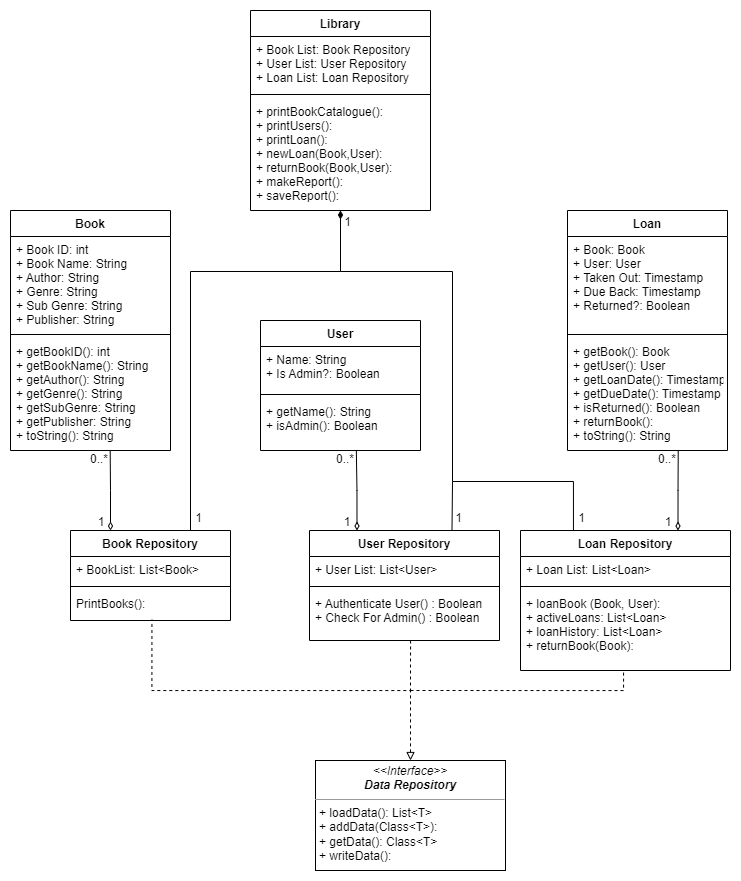

The diagram above was exported from draw.io. Its source (the exported page's mxGraphModel, read from the mxfile embedded in the PNG):
<mxGraphModel dx="1296" dy="1018" grid="1" gridSize="10" guides="1" tooltips="1" connect="1" arrows="1" fold="1" page="1" pageScale="1" pageWidth="827" pageHeight="1169" math="0" shadow="0">
  <root>
    <mxCell id="0" />
    <mxCell id="1" parent="0" />
    <mxCell id="hhDGR_oO9LVUh1aHpDgS-7" style="orthogonalLoop=1;jettySize=auto;html=1;entryX=0.509;entryY=0.974;entryDx=0;entryDy=0;rounded=0;dashed=1;endArrow=none;endFill=0;edgeStyle=orthogonalEdgeStyle;startArrow=block;startFill=0;entryPerimeter=0;" parent="1" source="hhDGR_oO9LVUh1aHpDgS-1" target="hhDGR_oO9LVUh1aHpDgS-6" edge="1">
      <mxGeometry relative="1" as="geometry" />
    </mxCell>
    <mxCell id="hhDGR_oO9LVUh1aHpDgS-12" style="edgeStyle=orthogonalEdgeStyle;rounded=0;orthogonalLoop=1;jettySize=auto;html=1;dashed=1;endArrow=none;endFill=0;entryX=0.532;entryY=0.998;entryDx=0;entryDy=0;entryPerimeter=0;startArrow=none;startFill=0;" parent="1" target="hhDGR_oO9LVUh1aHpDgS-11" edge="1">
      <mxGeometry relative="1" as="geometry">
        <mxPoint x="505" y="279" as="targetPoint" />
        <mxPoint x="420" y="730" as="sourcePoint" />
      </mxGeometry>
    </mxCell>
    <mxCell id="hhDGR_oO9LVUh1aHpDgS-17" style="edgeStyle=orthogonalEdgeStyle;rounded=0;orthogonalLoop=1;jettySize=auto;html=1;entryX=0.489;entryY=1.003;entryDx=0;entryDy=0;entryPerimeter=0;dashed=1;endArrow=none;endFill=0;startArrow=none;startFill=0;" parent="1" target="hhDGR_oO9LVUh1aHpDgS-16" edge="1">
      <mxGeometry relative="1" as="geometry">
        <Array as="points">
          <mxPoint x="633" y="729" />
          <mxPoint x="633" y="709" />
        </Array>
        <mxPoint x="420" y="729" as="sourcePoint" />
      </mxGeometry>
    </mxCell>
    <mxCell id="hhDGR_oO9LVUh1aHpDgS-1" value="&lt;p style=&quot;margin: 0px ; margin-top: 4px ; text-align: center&quot;&gt;&lt;i&gt;&amp;lt;&amp;lt;Interface&amp;gt;&amp;gt;&lt;/i&gt;&lt;br&gt;&lt;b&gt;&lt;i&gt;Data Repository&lt;/i&gt;&lt;/b&gt;&lt;/p&gt;&lt;hr size=&quot;1&quot;&gt;&lt;p style=&quot;margin: 0px ; margin-left: 4px&quot;&gt;&lt;span&gt;+ loadData(): List&amp;lt;T&amp;gt;&lt;/span&gt;&lt;br&gt;&lt;/p&gt;&lt;p style=&quot;margin: 0px ; margin-left: 4px&quot;&gt;+ addData(Class&amp;lt;T&amp;gt;):&amp;nbsp;&lt;/p&gt;&lt;p style=&quot;margin: 0px ; margin-left: 4px&quot;&gt;+ getData(): Class&amp;lt;T&amp;gt;&lt;/p&gt;&lt;p style=&quot;margin: 0px ; margin-left: 4px&quot;&gt;+ writeData():&lt;/p&gt;" style="verticalAlign=top;align=left;overflow=fill;fontSize=12;fontFamily=Helvetica;html=1;" parent="1" vertex="1">
      <mxGeometry x="325" y="799" width="190" height="110" as="geometry" />
    </mxCell>
    <mxCell id="R2qIsKamksoLdrcyQt-u-16" style="edgeStyle=orthogonalEdgeStyle;rounded=0;orthogonalLoop=1;jettySize=auto;html=1;exitX=0.25;exitY=0;exitDx=0;exitDy=0;entryX=0.623;entryY=1;entryDx=0;entryDy=0;entryPerimeter=0;endArrow=none;endFill=0;startArrow=diamondThin;startFill=0;endSize=6;" parent="1" source="hhDGR_oO9LVUh1aHpDgS-3" target="R2qIsKamksoLdrcyQt-u-6" edge="1">
      <mxGeometry relative="1" as="geometry" />
    </mxCell>
    <mxCell id="hhDGR_oO9LVUh1aHpDgS-3" value="Book Repository" style="swimlane;fontStyle=1;align=center;verticalAlign=top;childLayout=stackLayout;horizontal=1;startSize=26;horizontalStack=0;resizeParent=1;resizeParentMax=0;resizeLast=0;collapsible=1;marginBottom=0;" parent="1" vertex="1">
      <mxGeometry x="80" y="569" width="160" height="90" as="geometry" />
    </mxCell>
    <mxCell id="hhDGR_oO9LVUh1aHpDgS-4" value="+ BookList: List&lt;Book&gt;" style="text;strokeColor=none;fillColor=none;align=left;verticalAlign=top;spacingLeft=4;spacingRight=4;overflow=hidden;rotatable=0;points=[[0,0.5],[1,0.5]];portConstraint=eastwest;" parent="hhDGR_oO9LVUh1aHpDgS-3" vertex="1">
      <mxGeometry y="26" width="160" height="26" as="geometry" />
    </mxCell>
    <mxCell id="hhDGR_oO9LVUh1aHpDgS-5" value="" style="line;strokeWidth=1;fillColor=none;align=left;verticalAlign=middle;spacingTop=-1;spacingLeft=3;spacingRight=3;rotatable=0;labelPosition=right;points=[];portConstraint=eastwest;" parent="hhDGR_oO9LVUh1aHpDgS-3" vertex="1">
      <mxGeometry y="52" width="160" height="8" as="geometry" />
    </mxCell>
    <mxCell id="hhDGR_oO9LVUh1aHpDgS-6" value="PrintBooks():" style="text;strokeColor=none;fillColor=none;align=left;verticalAlign=top;spacingLeft=4;spacingRight=4;overflow=hidden;rotatable=0;points=[[0,0.5],[1,0.5]];portConstraint=eastwest;" parent="hhDGR_oO9LVUh1aHpDgS-3" vertex="1">
      <mxGeometry y="60" width="160" height="30" as="geometry" />
    </mxCell>
    <mxCell id="R2qIsKamksoLdrcyQt-u-17" style="edgeStyle=orthogonalEdgeStyle;rounded=0;orthogonalLoop=1;jettySize=auto;html=1;exitX=0.25;exitY=0;exitDx=0;exitDy=0;entryX=0.599;entryY=0.991;entryDx=0;entryDy=0;entryPerimeter=0;endArrow=none;endFill=0;startArrow=diamondThin;startFill=0;" parent="1" source="hhDGR_oO9LVUh1aHpDgS-8" target="R2qIsKamksoLdrcyQt-u-10" edge="1">
      <mxGeometry relative="1" as="geometry" />
    </mxCell>
    <mxCell id="hhDGR_oO9LVUh1aHpDgS-8" value="User Repository" style="swimlane;fontStyle=1;align=center;verticalAlign=top;childLayout=stackLayout;horizontal=1;startSize=26;horizontalStack=0;resizeParent=1;resizeParentMax=0;resizeLast=0;collapsible=1;marginBottom=0;" parent="1" vertex="1">
      <mxGeometry x="319" y="569" width="190" height="110" as="geometry" />
    </mxCell>
    <mxCell id="hhDGR_oO9LVUh1aHpDgS-9" value="+ User List: List&lt;User&gt;" style="text;strokeColor=none;fillColor=none;align=left;verticalAlign=top;spacingLeft=4;spacingRight=4;overflow=hidden;rotatable=0;points=[[0,0.5],[1,0.5]];portConstraint=eastwest;" parent="hhDGR_oO9LVUh1aHpDgS-8" vertex="1">
      <mxGeometry y="26" width="190" height="26" as="geometry" />
    </mxCell>
    <mxCell id="hhDGR_oO9LVUh1aHpDgS-10" value="" style="line;strokeWidth=1;fillColor=none;align=left;verticalAlign=middle;spacingTop=-1;spacingLeft=3;spacingRight=3;rotatable=0;labelPosition=right;points=[];portConstraint=eastwest;" parent="hhDGR_oO9LVUh1aHpDgS-8" vertex="1">
      <mxGeometry y="52" width="190" height="8" as="geometry" />
    </mxCell>
    <mxCell id="hhDGR_oO9LVUh1aHpDgS-11" value="+ Authenticate User() : Boolean&#10;+ Check For Admin() : Boolean" style="text;strokeColor=none;fillColor=none;align=left;verticalAlign=top;spacingLeft=4;spacingRight=4;overflow=hidden;rotatable=0;points=[[0,0.5],[1,0.5]];portConstraint=eastwest;" parent="hhDGR_oO9LVUh1aHpDgS-8" vertex="1">
      <mxGeometry y="60" width="190" height="50" as="geometry" />
    </mxCell>
    <mxCell id="R2qIsKamksoLdrcyQt-u-18" style="edgeStyle=orthogonalEdgeStyle;rounded=0;orthogonalLoop=1;jettySize=auto;html=1;entryX=0.692;entryY=0.996;entryDx=0;entryDy=0;entryPerimeter=0;endArrow=none;endFill=0;exitX=0.75;exitY=0;exitDx=0;exitDy=0;startArrow=diamondThin;startFill=0;" parent="1" source="hhDGR_oO9LVUh1aHpDgS-13" target="R2qIsKamksoLdrcyQt-u-14" edge="1">
      <mxGeometry relative="1" as="geometry">
        <mxPoint x="741" y="560" as="sourcePoint" />
      </mxGeometry>
    </mxCell>
    <mxCell id="hhDGR_oO9LVUh1aHpDgS-13" value="Loan Repository" style="swimlane;fontStyle=1;align=center;verticalAlign=top;childLayout=stackLayout;horizontal=1;startSize=26;horizontalStack=0;resizeParent=1;resizeParentMax=0;resizeLast=0;collapsible=1;marginBottom=0;" parent="1" vertex="1">
      <mxGeometry x="530" y="569" width="210" height="140" as="geometry" />
    </mxCell>
    <mxCell id="hhDGR_oO9LVUh1aHpDgS-14" value="+ Loan List: List&lt;Loan&gt;" style="text;strokeColor=none;fillColor=none;align=left;verticalAlign=top;spacingLeft=4;spacingRight=4;overflow=hidden;rotatable=0;points=[[0,0.5],[1,0.5]];portConstraint=eastwest;" parent="hhDGR_oO9LVUh1aHpDgS-13" vertex="1">
      <mxGeometry y="26" width="210" height="26" as="geometry" />
    </mxCell>
    <mxCell id="hhDGR_oO9LVUh1aHpDgS-15" value="" style="line;strokeWidth=1;fillColor=none;align=left;verticalAlign=middle;spacingTop=-1;spacingLeft=3;spacingRight=3;rotatable=0;labelPosition=right;points=[];portConstraint=eastwest;" parent="hhDGR_oO9LVUh1aHpDgS-13" vertex="1">
      <mxGeometry y="52" width="210" height="8" as="geometry" />
    </mxCell>
    <mxCell id="hhDGR_oO9LVUh1aHpDgS-16" value="+ loanBook (Book, User):&#10;+ activeLoans: List&lt;Loan&gt;&#10;+ loanHistory: List&lt;Loan&gt;&#10;+ returnBook(Book):&#10; " style="text;strokeColor=none;fillColor=none;align=left;verticalAlign=top;spacingLeft=4;spacingRight=4;overflow=hidden;rotatable=0;points=[[0,0.5],[1,0.5]];portConstraint=eastwest;" parent="hhDGR_oO9LVUh1aHpDgS-13" vertex="1">
      <mxGeometry y="60" width="210" height="80" as="geometry" />
    </mxCell>
    <mxCell id="R2qIsKamksoLdrcyQt-u-3" value="Book" style="swimlane;fontStyle=1;align=center;verticalAlign=top;childLayout=stackLayout;horizontal=1;startSize=26;horizontalStack=0;resizeParent=1;resizeParentMax=0;resizeLast=0;collapsible=1;marginBottom=0;" parent="1" vertex="1">
      <mxGeometry x="20" y="249" width="160" height="240" as="geometry" />
    </mxCell>
    <mxCell id="R2qIsKamksoLdrcyQt-u-4" value="+ Book ID: int&#10;+ Book Name: String&#10;+ Author: String&#10;+ Genre: String&#10;+ Sub Genre: String&#10;+ Publisher: String" style="text;strokeColor=none;fillColor=none;align=left;verticalAlign=top;spacingLeft=4;spacingRight=4;overflow=hidden;rotatable=0;points=[[0,0.5],[1,0.5]];portConstraint=eastwest;" parent="R2qIsKamksoLdrcyQt-u-3" vertex="1">
      <mxGeometry y="26" width="160" height="94" as="geometry" />
    </mxCell>
    <mxCell id="R2qIsKamksoLdrcyQt-u-5" value="" style="line;strokeWidth=1;fillColor=none;align=left;verticalAlign=middle;spacingTop=-1;spacingLeft=3;spacingRight=3;rotatable=0;labelPosition=right;points=[];portConstraint=eastwest;" parent="R2qIsKamksoLdrcyQt-u-3" vertex="1">
      <mxGeometry y="120" width="160" height="8" as="geometry" />
    </mxCell>
    <mxCell id="R2qIsKamksoLdrcyQt-u-6" value="+ getBookID(): int&#10;+ getBookName(): String&#10;+ getAuthor(): String&#10;+ getGenre(): String&#10;+ getSubGenre: String&#10;+ getPublisher: String&#10;+ toString(): String" style="text;strokeColor=none;fillColor=none;align=left;verticalAlign=top;spacingLeft=4;spacingRight=4;overflow=hidden;rotatable=0;points=[[0,0.5],[1,0.5]];portConstraint=eastwest;" parent="R2qIsKamksoLdrcyQt-u-3" vertex="1">
      <mxGeometry y="128" width="160" height="112" as="geometry" />
    </mxCell>
    <mxCell id="R2qIsKamksoLdrcyQt-u-7" value="User" style="swimlane;fontStyle=1;align=center;verticalAlign=top;childLayout=stackLayout;horizontal=1;startSize=26;horizontalStack=0;resizeParent=1;resizeParentMax=0;resizeLast=0;collapsible=1;marginBottom=0;" parent="1" vertex="1">
      <mxGeometry x="270" y="359" width="160" height="130" as="geometry" />
    </mxCell>
    <mxCell id="R2qIsKamksoLdrcyQt-u-8" value="+ Name: String&#10;+ Is Admin?: Boolean" style="text;strokeColor=none;fillColor=none;align=left;verticalAlign=top;spacingLeft=4;spacingRight=4;overflow=hidden;rotatable=0;points=[[0,0.5],[1,0.5]];portConstraint=eastwest;" parent="R2qIsKamksoLdrcyQt-u-7" vertex="1">
      <mxGeometry y="26" width="160" height="44" as="geometry" />
    </mxCell>
    <mxCell id="R2qIsKamksoLdrcyQt-u-9" value="" style="line;strokeWidth=1;fillColor=none;align=left;verticalAlign=middle;spacingTop=-1;spacingLeft=3;spacingRight=3;rotatable=0;labelPosition=right;points=[];portConstraint=eastwest;" parent="R2qIsKamksoLdrcyQt-u-7" vertex="1">
      <mxGeometry y="70" width="160" height="8" as="geometry" />
    </mxCell>
    <mxCell id="R2qIsKamksoLdrcyQt-u-10" value="+ getName(): String&#10;+ isAdmin(): Boolean" style="text;strokeColor=none;fillColor=none;align=left;verticalAlign=top;spacingLeft=4;spacingRight=4;overflow=hidden;rotatable=0;points=[[0,0.5],[1,0.5]];portConstraint=eastwest;" parent="R2qIsKamksoLdrcyQt-u-7" vertex="1">
      <mxGeometry y="78" width="160" height="52" as="geometry" />
    </mxCell>
    <mxCell id="R2qIsKamksoLdrcyQt-u-11" value="Loan" style="swimlane;fontStyle=1;align=center;verticalAlign=top;childLayout=stackLayout;horizontal=1;startSize=26;horizontalStack=0;resizeParent=1;resizeParentMax=0;resizeLast=0;collapsible=1;marginBottom=0;" parent="1" vertex="1">
      <mxGeometry x="577" y="249" width="160" height="240" as="geometry" />
    </mxCell>
    <mxCell id="R2qIsKamksoLdrcyQt-u-12" value="+ Book: Book&#10;+ User: User&#10;+ Taken Out: Timestamp&#10;+ Due Back: Timestamp&#10;+ Returned?: Boolean" style="text;strokeColor=none;fillColor=none;align=left;verticalAlign=top;spacingLeft=4;spacingRight=4;overflow=hidden;rotatable=0;points=[[0,0.5],[1,0.5]];portConstraint=eastwest;" parent="R2qIsKamksoLdrcyQt-u-11" vertex="1">
      <mxGeometry y="26" width="160" height="94" as="geometry" />
    </mxCell>
    <mxCell id="R2qIsKamksoLdrcyQt-u-13" value="" style="line;strokeWidth=1;fillColor=none;align=left;verticalAlign=middle;spacingTop=-1;spacingLeft=3;spacingRight=3;rotatable=0;labelPosition=right;points=[];portConstraint=eastwest;" parent="R2qIsKamksoLdrcyQt-u-11" vertex="1">
      <mxGeometry y="120" width="160" height="8" as="geometry" />
    </mxCell>
    <mxCell id="R2qIsKamksoLdrcyQt-u-14" value="+ getBook(): Book&#10;+ getUser(): User&#10;+ getLoanDate(): Timestamp&#10;+ getDueDate(): Timestamp&#10;+ isReturned(): Boolean&#10;+ returnBook(): &#10;+ toString(): String" style="text;strokeColor=none;fillColor=none;align=left;verticalAlign=top;spacingLeft=4;spacingRight=4;overflow=hidden;rotatable=0;points=[[0,0.5],[1,0.5]];portConstraint=eastwest;" parent="R2qIsKamksoLdrcyQt-u-11" vertex="1">
      <mxGeometry y="128" width="160" height="112" as="geometry" />
    </mxCell>
    <mxCell id="R2qIsKamksoLdrcyQt-u-27" style="edgeStyle=orthogonalEdgeStyle;rounded=0;orthogonalLoop=1;jettySize=auto;html=1;exitX=0.5;exitY=1;exitDx=0;exitDy=0;endArrow=none;endFill=0;entryX=0.75;entryY=0;entryDx=0;entryDy=0;startArrow=diamondThin;startFill=1;" parent="1" source="R2qIsKamksoLdrcyQt-u-19" target="hhDGR_oO9LVUh1aHpDgS-3" edge="1">
      <mxGeometry relative="1" as="geometry">
        <mxPoint x="230" y="380" as="targetPoint" />
        <Array as="points">
          <mxPoint x="350" y="310" />
          <mxPoint x="200" y="310" />
        </Array>
      </mxGeometry>
    </mxCell>
    <mxCell id="R2qIsKamksoLdrcyQt-u-19" value="Library" style="swimlane;fontStyle=1;align=center;verticalAlign=top;childLayout=stackLayout;horizontal=1;startSize=26;horizontalStack=0;resizeParent=1;resizeParentMax=0;resizeLast=0;collapsible=1;marginBottom=0;" parent="1" vertex="1">
      <mxGeometry x="260" y="49" width="180" height="200" as="geometry" />
    </mxCell>
    <mxCell id="R2qIsKamksoLdrcyQt-u-20" value="+ Book List: Book Repository&#10;+ User List: User Repository&#10;+ Loan List: Loan Repository" style="text;strokeColor=none;fillColor=none;align=left;verticalAlign=top;spacingLeft=4;spacingRight=4;overflow=hidden;rotatable=0;points=[[0,0.5],[1,0.5]];portConstraint=eastwest;" parent="R2qIsKamksoLdrcyQt-u-19" vertex="1">
      <mxGeometry y="26" width="180" height="54" as="geometry" />
    </mxCell>
    <mxCell id="R2qIsKamksoLdrcyQt-u-21" value="" style="line;strokeWidth=1;fillColor=none;align=left;verticalAlign=middle;spacingTop=-1;spacingLeft=3;spacingRight=3;rotatable=0;labelPosition=right;points=[];portConstraint=eastwest;" parent="R2qIsKamksoLdrcyQt-u-19" vertex="1">
      <mxGeometry y="80" width="180" height="8" as="geometry" />
    </mxCell>
    <mxCell id="R2qIsKamksoLdrcyQt-u-22" value="+ printBookCatalogue():&#10;+ printUsers():&#10;+ printLoan():&#10;+ newLoan(Book,User):&#10;+ returnBook(Book,User):&#10;+ makeReport():&#10;+ saveReport():" style="text;strokeColor=none;fillColor=none;align=left;verticalAlign=top;spacingLeft=4;spacingRight=4;overflow=hidden;rotatable=0;points=[[0,0.5],[1,0.5]];portConstraint=eastwest;" parent="R2qIsKamksoLdrcyQt-u-19" vertex="1">
      <mxGeometry y="88" width="180" height="112" as="geometry" />
    </mxCell>
    <mxCell id="R2qIsKamksoLdrcyQt-u-29" style="edgeStyle=orthogonalEdgeStyle;rounded=0;orthogonalLoop=1;jettySize=auto;html=1;endArrow=none;endFill=0;entryX=0.25;entryY=0;entryDx=0;entryDy=0;" parent="1" target="hhDGR_oO9LVUh1aHpDgS-13" edge="1">
      <mxGeometry relative="1" as="geometry">
        <mxPoint x="461.5" y="569" as="targetPoint" />
        <mxPoint x="350" y="310" as="sourcePoint" />
        <Array as="points">
          <mxPoint x="350" y="310" />
          <mxPoint x="462" y="310" />
          <mxPoint x="462" y="520" />
          <mxPoint x="583" y="520" />
          <mxPoint x="583" y="569" />
        </Array>
      </mxGeometry>
    </mxCell>
    <mxCell id="_NZYM_zo30XmeEpDcfHB-1" value="" style="endArrow=none;html=1;rounded=0;entryX=0.75;entryY=0;entryDx=0;entryDy=0;endFill=0;" edge="1" parent="1" target="hhDGR_oO9LVUh1aHpDgS-8">
      <mxGeometry width="50" height="50" relative="1" as="geometry">
        <mxPoint x="462" y="520" as="sourcePoint" />
        <mxPoint x="430" y="490" as="targetPoint" />
      </mxGeometry>
    </mxCell>
    <mxCell id="_NZYM_zo30XmeEpDcfHB-2" value="1" style="text;html=1;strokeColor=none;fillColor=none;align=center;verticalAlign=middle;whiteSpace=wrap;rounded=0;" vertex="1" parent="1">
      <mxGeometry x="81" y="546" width="60" height="30" as="geometry" />
    </mxCell>
    <mxCell id="_NZYM_zo30XmeEpDcfHB-3" value="0..*" style="text;html=1;strokeColor=none;fillColor=none;align=center;verticalAlign=middle;whiteSpace=wrap;rounded=0;" vertex="1" parent="1">
      <mxGeometry x="79" y="483" width="60" height="30" as="geometry" />
    </mxCell>
    <mxCell id="_NZYM_zo30XmeEpDcfHB-4" value="1" style="text;html=1;strokeColor=none;fillColor=none;align=center;verticalAlign=middle;whiteSpace=wrap;rounded=0;" vertex="1" parent="1">
      <mxGeometry x="327" y="546" width="60" height="30" as="geometry" />
    </mxCell>
    <mxCell id="_NZYM_zo30XmeEpDcfHB-5" value="0..*" style="text;html=1;strokeColor=none;fillColor=none;align=center;verticalAlign=middle;whiteSpace=wrap;rounded=0;" vertex="1" parent="1">
      <mxGeometry x="325" y="483" width="60" height="30" as="geometry" />
    </mxCell>
    <mxCell id="_NZYM_zo30XmeEpDcfHB-6" value="1" style="text;html=1;strokeColor=none;fillColor=none;align=center;verticalAlign=middle;whiteSpace=wrap;rounded=0;" vertex="1" parent="1">
      <mxGeometry x="648" y="546" width="60" height="30" as="geometry" />
    </mxCell>
    <mxCell id="_NZYM_zo30XmeEpDcfHB-7" value="0..*" style="text;html=1;strokeColor=none;fillColor=none;align=center;verticalAlign=middle;whiteSpace=wrap;rounded=0;" vertex="1" parent="1">
      <mxGeometry x="647" y="483" width="60" height="30" as="geometry" />
    </mxCell>
    <mxCell id="_NZYM_zo30XmeEpDcfHB-8" value="1" style="text;html=1;strokeColor=none;fillColor=none;align=center;verticalAlign=middle;whiteSpace=wrap;rounded=0;" vertex="1" parent="1">
      <mxGeometry x="200" y="545" width="17" height="24" as="geometry" />
    </mxCell>
    <mxCell id="_NZYM_zo30XmeEpDcfHB-10" value="1" style="text;html=1;strokeColor=none;fillColor=none;align=center;verticalAlign=middle;whiteSpace=wrap;rounded=0;" vertex="1" parent="1">
      <mxGeometry x="348.5" y="249" width="17" height="24" as="geometry" />
    </mxCell>
    <mxCell id="_NZYM_zo30XmeEpDcfHB-11" value="1" style="text;html=1;strokeColor=none;fillColor=none;align=center;verticalAlign=middle;whiteSpace=wrap;rounded=0;" vertex="1" parent="1">
      <mxGeometry x="460" y="545" width="17" height="24" as="geometry" />
    </mxCell>
    <mxCell id="_NZYM_zo30XmeEpDcfHB-12" value="1" style="text;html=1;strokeColor=none;fillColor=none;align=center;verticalAlign=middle;whiteSpace=wrap;rounded=0;" vertex="1" parent="1">
      <mxGeometry x="583" y="545" width="17" height="24" as="geometry" />
    </mxCell>
  </root>
</mxGraphModel>